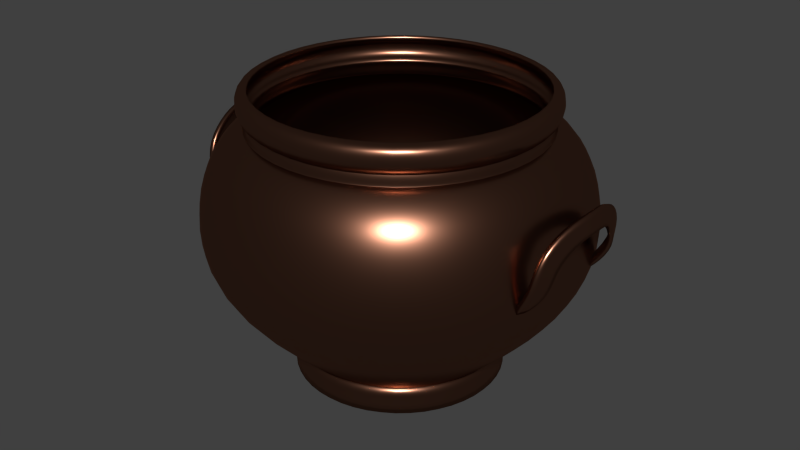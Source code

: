 # Source: Soup_Bowl.blend  (saved by Blender 2.76.0; exported with 4.5.12 LTS)
import bpy
from mathutils import Matrix  # noqa: F401  (used for matrix-valued properties, if any)

bpy.ops.wm.read_factory_settings(use_empty=True)
scene = bpy.context.scene
scene.name = 'Scene'

# ---- collections
col_collection_1 = bpy.data.collections.new('Collection 1'); scene.collection.children.link(col_collection_1)

# ---- materials (node trees are filled in below, after node groups)
mat_metal2 = bpy.data.materials.new('Metal2')
mat_metal2.alpha_threshold = 0.0
mat_metal2.use_transparent_shadow = False
mat_metal2.roughness = 0.5

# ---- material node trees
mat_metal2.use_nodes = True; mat_metal2.node_tree.nodes.clear()
_N = mat_metal2.node_tree.nodes; _L = mat_metal2.node_tree.links
n0 = _N.new('ShaderNodeOutputMaterial'); n0.name = 'Material Output'; n0.location = (300, 300)
n1 = _N.new('ShaderNodeBsdfAnisotropic'); n1.name = 'Glossy BSDF'; n1.location = (10, 300)
n1.distribution = 'GGX'
n1.inputs[0].default_value = (0.2774, 0.1242, 0.07714, 1.0)
n1.inputs[1].default_value = 0.2887
_L.new(n1.outputs[0], n0.inputs[0])
n0.is_active_output = True

# ---- world
world_world = bpy.data.worlds.new('World'); scene.world = world_world
world_world.color = (0.05088, 0.05088, 0.05088)
world_world.use_sun_shadow = False
world_world.sun_shadow_jitter_overblur = 0.0
world_world.cycles.sampling_method = 'MANUAL'
world_world.cycles.sample_map_resolution = 256

# ---- meshes
me_circle_004 = bpy.data.meshes.new('Circle.004')
me_circle_004.from_pydata([(-1.162e-07, 0.796, -1.094), (-1.192e-07, 1.269, 0.791), (0.398, 0.6893, -1.094), (0.6343, 1.099, 0.791), (0.6893, 0.398, -1.094), (1.099, 0.6343, 0.791), (0.796, -5.133e-07, -1.094), (1.269, -4.768e-07, 0.791), (0.6893, -0.398, -1.094), (1.099, -0.6343, 0.791), (0.398, -0.6893, -1.094), (0.6343, -1.099, 0.791), (-2.128e-08, -0.796, -1.094), (-7.105e-15, -1.269, 0.791), (-0.398, -0.6893, -1.094), (-0.6343, -1.099, 0.791), (-0.6893, -0.398, -1.094), (-1.099, -0.6343, 0.791), (-0.796, -8.929e-07, -1.094), (-1.269, -1.192e-06, 0.791), (-0.6893, 0.398, -1.094), (-1.099, 0.6343, 0.791), (-0.398, 0.6893, -1.094), (-0.6343, 1.099, 0.791), (-1.192e-07, 1.528, -0.4485), (-1.192e-07, 1.528, 0.5702), (0.764, 1.323, 0.5702), (0.764, 1.323, -0.4485), (1.323, 0.764, 0.5702), (1.323, 0.764, -0.4485), (1.528, -2.384e-07, 0.5702), (1.528, -2.384e-07, -0.4485), (1.323, -0.764, 0.5702), (1.323, -0.764, -0.4485), (0.764, -1.323, 0.5702), (0.764, -1.323, -0.4485), (1.192e-07, -1.528, 0.5702), (1.192e-07, -1.528, -0.4485), (-0.764, -1.323, 0.5702), (-0.764, -1.323, -0.4485), (-1.323, -0.764, 0.5702), (-1.323, -0.764, -0.4485), (-1.528, -1.192e-06, 0.5702), (-1.528, -1.192e-06, -0.4485), (-1.323, 0.764, 0.5702), (-1.323, 0.764, -0.4485), (-0.764, 1.323, 0.5702), (-0.764, 1.323, -0.4485), (-1.192e-07, 1.656, 0.06083), (0.8282, 1.434, 0.06083), (1.434, 0.8282, 0.06083), (1.656, -2.384e-07, 0.06083), (1.434, -0.8282, 0.06083), (0.8282, -1.434, 0.06083), (1.192e-07, -1.656, 0.06083), (-0.8282, -1.434, 0.06083), (-1.434, -0.8282, 0.06083), (-1.656, -1.192e-06, 0.06083), (-1.434, 0.8282, 0.06083), (-0.8282, 1.434, 0.06083), (0.6343, 1.099, 0.9675), (-1.192e-07, 1.269, 0.9675), (1.099, 0.6343, 0.9675), (1.269, -4.768e-07, 0.9675), (1.099, -0.6343, 0.9675), (0.6343, -1.099, 0.9675), (-7.105e-15, -1.269, 0.9675), (-0.6343, -1.099, 0.9675), (-1.099, -0.6343, 0.9675), (-1.269, -1.192e-06, 0.9675), (-1.099, 0.6343, 0.9675), (-0.6343, 1.099, 0.9675), (0.605, -1.048, 0.8138), (0.605, -1.048, 0.8839), (-7.105e-15, -1.21, 0.8839), (-7.105e-15, -1.21, 0.8138), (1.048, -0.605, 0.8138), (1.048, -0.605, 0.8839), (1.21, -4.768e-07, 0.8138), (1.21, -4.768e-07, 0.8839), (-0.605, 1.048, 0.8138), (-0.605, 1.048, 0.8839), (-1.192e-07, 1.21, 0.8839), (-1.192e-07, 1.21, 0.8138), (0.605, 1.048, 0.8839), (0.605, 1.048, 0.8138), (1.048, 0.605, 0.8138), (1.048, 0.605, 0.8839), (-1.048, 0.605, 0.8138), (-1.048, 0.605, 0.8839), (-1.21, -1.192e-06, 0.8138), (-1.21, -1.192e-06, 0.8839), (-1.048, -0.605, 0.8138), (-1.048, -0.605, 0.8839), (-0.605, -1.048, 0.8138), (-0.605, -1.048, 0.8839), (-1.044, 0.6028, 0.9392), (-1.028, 0.5934, 0.9123), (1.044, 0.6028, 0.9392), (1.028, 0.5934, 0.9123), (-0.6028, 1.044, 0.9392), (-0.5934, 1.028, 0.9123), (1.206, -4.838e-07, 0.9392), (1.187, -4.838e-07, 0.9123), (1.044, -0.6028, 0.9392), (1.028, -0.5934, 0.9123), (0.6028, -1.044, 0.9392), (0.5934, -1.028, 0.9123), (0.6343, 1.099, 1.094), (-1.192e-07, 1.269, 1.094), (1.099, 0.6343, 1.094), (1.269, -4.768e-07, 1.094), (1.099, -0.6343, 1.094), (0.6343, -1.099, 1.094), (-7.105e-15, -1.269, 1.094), (-0.6343, -1.099, 1.094), (-1.099, -0.6343, 1.094), (-1.269, -1.192e-06, 1.094), (-1.099, 0.6343, 1.094), (-0.6343, 1.099, 1.094), (0.6043, 1.047, 1.094), (-1.192e-07, 1.209, 1.094), (1.047, 0.6043, 1.094), (1.209, -4.768e-07, 1.094), (1.047, -0.6043, 1.094), (0.6043, -1.047, 1.094), (-7.105e-15, -1.209, 1.094), (-0.6043, -1.047, 1.094), (-1.047, -0.6043, 1.094), (-1.209, -1.192e-06, 1.094), (-1.047, 0.6043, 1.094), (-0.6043, 1.047, 1.094), (-1.187, -1.174e-06, 0.9123), (-1.206, -1.174e-06, 0.9392), (-1.028, -0.5934, 0.9123), (-1.044, -0.6028, 0.9392), (-0.5934, -1.028, 0.9123), (-0.6028, -1.044, 0.9392), (-3.979e-09, -1.206, 0.9392), (-3.979e-09, -1.187, 0.9123), (-1.19e-07, 1.206, 0.9392), (-1.19e-07, 1.187, 0.9123), (0.6028, 1.044, 0.9392), (0.5934, 1.028, 0.9123), (-7.105e-15, -1.239, 0.7808), (-1.192e-07, 1.239, 0.7808), (0.6197, 1.073, 0.7808), (0.6197, -1.073, 0.7808), (1.073, -0.6197, 0.7808), (1.239, -4.768e-07, 0.7808), (-0.6197, 1.073, 0.7808), (1.073, 0.6197, 0.7808), (-1.073, 0.6197, 0.7808), (-1.239, -1.192e-06, 0.7808), (-1.073, -0.6197, 0.7808), (-0.6197, -1.073, 0.7808), (-1.169e-07, 0.8753, -1.094), (0.4377, 0.758, -1.094), (0.758, 0.4377, -1.094), (0.8753, -5.03e-07, -1.094), (0.758, -0.4377, -1.094), (0.4377, -0.758, -1.094), (-1.255e-08, -0.8753, -1.094), (-0.4377, -0.758, -1.094), (-0.758, -0.4377, -1.094), (-0.8753, -9.204e-07, -1.094), (-0.758, 0.4377, -1.094), (-0.4377, 0.758, -1.094), (-1.169e-07, 0.8753, -1.242), (0.4377, 0.758, -1.242), (0.758, 0.4377, -1.242), (0.8753, -5.03e-07, -1.242), (0.758, -0.4377, -1.242), (0.4377, -0.758, -1.242), (-1.255e-08, -0.8753, -1.242), (-0.4377, -0.758, -1.242), (-0.758, -0.4377, -1.242), (-0.8753, -9.204e-07, -1.242), (-0.758, 0.4377, -1.242), (-0.4377, 0.758, -1.242), (1.609, -0.5157, 0.3847), (1.417, -0.5155, -0.0998), (1.591, -0.5431, 0.1251), (1.651, -0.4048, 0.1187), (1.476, -0.3874, -0.09211), (1.663, -0.3713, 0.2688), (1.705, -0.2169, 0.4165), (1.655, -0.2767, 0.5545), (-1.609, -0.5157, 0.3847), (-1.417, -0.5155, -0.0998), (-1.591, -0.5431, 0.1251), (-1.651, -0.4048, 0.1187), (-1.476, -0.3874, -0.09211), (-1.663, -0.3713, 0.2688), (-1.705, -0.2169, 0.4165), (-1.655, -0.2767, 0.5545), (1.721, -1.559e-07, 0.6012), (1.609, 0.5157, 0.3847), (1.417, 0.5155, -0.0998), (1.591, 0.5431, 0.1251), (1.651, 0.4048, 0.1187), (1.476, 0.3874, -0.09211), (1.756, -1.59e-07, 0.4634), (1.663, 0.3713, 0.2688), (1.705, 0.2169, 0.4165), (1.655, 0.2767, 0.5545), (-1.721, 1.559e-07, 0.6012), (-1.609, 0.5157, 0.3847), (-1.417, 0.5155, -0.0998), (-1.591, 0.5431, 0.1251), (-1.651, 0.4048, 0.1187), (-1.476, 0.3874, -0.09211), (-1.756, 1.59e-07, 0.4634), (-1.663, 0.3713, 0.2688), (-1.705, 0.2169, 0.4165), (-1.655, 0.2767, 0.5545)], [], [(25, 1, 3, 26), (26, 3, 5, 28), (28, 5, 7, 30), (30, 7, 9, 32), (32, 9, 11, 34), (34, 11, 13, 36), (36, 13, 15, 38), (38, 15, 17, 40), (40, 17, 19, 42), (42, 19, 21, 44), (95, 74, 139, 136), (46, 23, 1, 25), (44, 21, 23, 46), (22, 0, 156, 167), (20, 45, 47, 22), (58, 44, 46, 59), (22, 47, 24, 0), (59, 46, 25, 48), (18, 43, 45, 20), (57, 42, 44, 58), (16, 41, 43, 18), (56, 40, 42, 57), (14, 39, 41, 16), (55, 38, 40, 56), (12, 37, 39, 14), (54, 36, 38, 55), (10, 35, 37, 12), (53, 34, 36, 54), (8, 33, 35, 10), (52, 32, 34, 53), (6, 31, 33, 8), (51, 30, 32, 52), (4, 29, 31, 6), (50, 28, 30, 51), (2, 27, 29, 4), (49, 26, 28, 50), (0, 24, 27, 2), (48, 25, 26, 49), (24, 48, 49, 27), (27, 49, 50, 29), (29, 50, 51, 31), (31, 51, 52, 33), (33, 52, 53, 35), (35, 53, 54, 37), (37, 54, 55, 39), (39, 55, 56, 41), (41, 56, 57, 43), (43, 57, 58, 45), (47, 59, 48, 24), (45, 58, 59, 47), (61, 71, 119, 109), (138, 106, 65, 66), (106, 104, 64, 65), (104, 102, 63, 64), (140, 100, 71, 61), (142, 140, 61, 60), (102, 98, 62, 63), (100, 96, 70, 71), (98, 142, 60, 62), (96, 133, 69, 70), (133, 135, 68, 69), (135, 137, 67, 68), (155, 144, 75, 94), (94, 75, 74, 95), (154, 155, 94, 92), (92, 94, 95, 93), (153, 154, 92, 90), (90, 92, 93, 91), (152, 153, 90, 88), (88, 90, 91, 89), (151, 146, 85, 86), (86, 85, 84, 87), (150, 152, 88, 80), (80, 88, 89, 81), (149, 151, 86, 78), (78, 86, 87, 79), (146, 145, 83, 85), (85, 83, 82, 84), (145, 150, 80, 83), (83, 80, 81, 82), (148, 149, 78, 76), (76, 78, 79, 77), (147, 148, 76, 72), (72, 76, 77, 73), (144, 147, 72, 75), (75, 72, 73, 74), (79, 87, 99, 103), (101, 97, 96, 100), (81, 89, 97, 101), (99, 143, 142, 98), (87, 84, 143, 99), (97, 132, 133, 96), (89, 91, 132, 97), (132, 134, 135, 133), (91, 93, 134, 132), (134, 136, 137, 135), (93, 95, 136, 134), (136, 139, 138, 137), (108, 109, 121, 120), (62, 60, 108, 110), (69, 68, 116, 117), (66, 65, 113, 114), (63, 62, 110, 111), (70, 69, 117, 118), (67, 66, 114, 115), (64, 63, 111, 112), (71, 70, 118, 119), (60, 61, 109, 108), (68, 67, 115, 116), (65, 64, 112, 113), (116, 115, 127, 128), (113, 112, 124, 125), (109, 119, 131, 121), (110, 108, 120, 122), (117, 116, 128, 129), (114, 113, 125, 126), (111, 110, 122, 123), (118, 117, 129, 130), (115, 114, 126, 127), (112, 111, 123, 124), (119, 118, 130, 131), (137, 138, 66, 67), (103, 99, 98, 102), (84, 82, 141, 143), (143, 141, 140, 142), (82, 81, 101, 141), (141, 101, 100, 140), (77, 79, 103, 105), (105, 103, 102, 104), (73, 77, 105, 107), (107, 105, 104, 106), (74, 73, 107, 139), (139, 107, 106, 138), (13, 11, 147, 144), (11, 9, 148, 147), (9, 7, 149, 148), (1, 23, 150, 145), (3, 1, 145, 146), (7, 5, 151, 149), (23, 21, 152, 150), (5, 3, 146, 151), (21, 19, 153, 152), (19, 17, 154, 153), (17, 15, 155, 154), (15, 13, 144, 155), (162, 163, 175, 174), (0, 2, 157, 156), (4, 6, 159, 158), (20, 22, 167, 166), (2, 4, 158, 157), (18, 20, 166, 165), (16, 18, 165, 164), (14, 16, 164, 163), (12, 14, 163, 162), (10, 12, 162, 161), (8, 10, 161, 160), (6, 8, 160, 159), (168, 169, 170, 171, 172, 173, 174, 175, 176, 177, 178, 179), (159, 160, 172, 171), (166, 167, 179, 178), (156, 157, 169, 168), (163, 164, 176, 175), (160, 161, 173, 172), (167, 156, 168, 179), (157, 158, 170, 169), (164, 165, 177, 176), (161, 162, 174, 173), (158, 159, 171, 170), (165, 166, 178, 177), (181, 184, 183, 182), (187, 186, 202, 196), (182, 183, 185, 180), (180, 185, 186, 187), (207, 213, 214, 215), (200, 201, 198, 199), (202, 204, 205, 196), (203, 200, 199, 197), (204, 203, 197, 205), (193, 188, 195, 194), (208, 211, 210, 209), (215, 214, 212, 206), (209, 210, 213, 207), (191, 190, 188, 193), (194, 195, 206, 212), (192, 189, 190, 191)])
me_circle_004.polygons.foreach_set('use_smooth', [True] * 185)
_k = {(0, 2): 1.0, (2, 4): 1.0, (4, 6): 1.0, (6, 8): 1.0, (8, 10): 1.0, (10, 12): 1.0, (12, 14): 1.0, (14, 16): 1.0, (16, 18): 1.0, (18, 20): 1.0, (20, 22): 1.0, (0, 22): 1.0, (156, 157): 1.0, (157, 158): 1.0, (158, 159): 1.0, (159, 160): 1.0, (160, 161): 1.0, (161, 162): 1.0, (162, 163): 1.0, (163, 164): 1.0, (164, 165): 1.0, (165, 166): 1.0, (166, 167): 1.0, (156, 167): 1.0, (168, 169): 1.0, (169, 170): 1.0, (170, 171): 1.0, (171, 172): 1.0, (172, 173): 1.0, (173, 174): 1.0, (174, 175): 1.0, (175, 176): 1.0, (176, 177): 1.0, (177, 178): 1.0, (178, 179): 1.0, (168, 179): 1.0, (183, 184): 1.0, (185, 186): 1.0, (183, 185): 1.0, (181, 182): 1.0, (180, 187): 1.0, (180, 182): 1.0, (186, 202): 1.0, (187, 196): 1.0, (191, 192): 1.0, (193, 194): 1.0, (191, 193): 1.0, (189, 190): 1.0, (188, 195): 1.0, (188, 190): 1.0, (194, 212): 1.0, (195, 206): 1.0, (200, 201): 1.0, (203, 204): 1.0, (200, 203): 1.0, (198, 199): 1.0, (197, 205): 1.0, (197, 199): 1.0, (202, 204): 1.0, (196, 205): 1.0, (210, 211): 1.0, (213, 214): 1.0, (210, 213): 1.0, (208, 209): 1.0, (207, 215): 1.0, (207, 209): 1.0, (212, 214): 1.0, (206, 215): 1.0}
me_circle_004.attributes.new('crease_edge', 'FLOAT', 'EDGE').data.foreach_set('value', [_k.get((min(e.vertices), max(e.vertices)), 0.0) for e in me_circle_004.edges])
me_circle_004.materials.append(mat_metal2)
me_circle_004.use_remesh_preserve_volume = False
me_circle_004.use_remesh_preserve_attributes = False
me_circle_004.use_mirror_vertex_groups = False
me_circle_004.update()

# ---- objects
ob_soup_bowl = bpy.data.objects.new('Soup_Bowl', me_circle_004)

# ---- transforms, parenting, visibility, modifiers, constraints
ob_soup_bowl.location = (0.0, 0.0, 0.5781)
ob_soup_bowl.scale = (0.4377, 0.4377, 0.4377)
ob_soup_bowl.lineart.crease_threshold = 0.0
_vg = ob_soup_bowl.vertex_groups.new(name='MainPart')
_m = ob_soup_bowl.modifiers.new('Subsurf', 'SUBSURF')
_m.uv_smooth = 'PRESERVE_CORNERS'
_m.quality = 2
_m.levels = 0
_m.show_only_control_edges = False
_m = ob_soup_bowl.modifiers.new('Solidify', 'SOLIDIFY')
_m.thickness = -0.04
_m.thickness_vertex_group = 1.0
_m.vertex_group = 'MainPart'
_m.use_even_offset = True
_m.nonmanifold_thickness_mode = 'FIXED'
_m.nonmanifold_merge_threshold = 0.0003

# ---- collection membership
col_collection_1.objects.link(ob_soup_bowl)

# ---- scene / render settings (as saved in the file)
scene.frame_start = 1; scene.frame_end = 250; scene.frame_set(1)
scene.render.engine = 'BLENDER_EEVEE_NEXT'
scene.render.resolution_percentage = 50
scene.render.dither_intensity = 0.0
scene.cycles.use_denoising = False
scene.cycles.samples = 10
scene.cycles.sampling_pattern = 'TABULATED_SOBOL'
scene.cycles.light_sampling_threshold = 0.0
scene.cycles.use_adaptive_sampling = False
scene.cycles.use_light_tree = False
scene.cycles.blur_glossy = 0.0
scene.cycles.pixel_filter_type = 'GAUSSIAN'
scene.cycles.sample_clamp_indirect = 0.0
scene.view_settings.view_transform = 'Standard'
bpy.context.view_layer.update()

# ---- added for rendering (the .blend has no active camera and no usable light): camera, sun
cam_auto = bpy.data.cameras.new('AutoCamera')
cam_auto.lens = 50.0
cam_auto.sensor_width = 36.0
cam_auto.clip_end = 1000.0
ob_auto_camera = bpy.data.objects.new('AutoCamera', cam_auto)
scene.collection.objects.link(ob_auto_camera)
ob_auto_camera.location = (2.2279, -2.67348, 2.32891)
ob_auto_camera.rotation_euler = (1.09748, -7.21219e-08, 0.694738)
scene.camera = ob_auto_camera
light_auto_sun = bpy.data.lights.new('AutoSun', 'SUN')
light_auto_sun.energy = 3.0
light_auto_sun.angle = 0.0523599
ob_auto_sun = bpy.data.objects.new('AutoSun', light_auto_sun)
scene.collection.objects.link(ob_auto_sun)
ob_auto_sun.rotation_euler = (0.872665, 0.174533, 0.523599)
bpy.context.view_layer.update()
